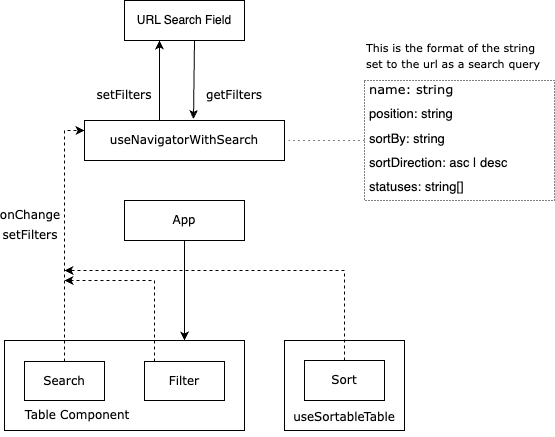

The diagram above was exported from draw.io. Its source (the exported page's mxGraphModel, read from the mxfile embedded in the PNG):
<mxGraphModel dx="1028" dy="622" grid="1" gridSize="10" guides="1" tooltips="1" connect="1" arrows="1" fold="1" page="1" pageScale="1" pageWidth="850" pageHeight="1100" math="0" shadow="0">
  <root>
    <mxCell id="0" />
    <mxCell id="1" parent="0" />
    <mxCell id="DGYO4G8yMx2RjZBLPBtD-11" value="" style="rounded=0;whiteSpace=wrap;html=1;fillColor=none;fontFamily=Verdana;" vertex="1" parent="1">
      <mxGeometry x="240" y="380" width="240" height="90" as="geometry" />
    </mxCell>
    <mxCell id="DGYO4G8yMx2RjZBLPBtD-2" value="URL Search Field" style="rounded=0;whiteSpace=wrap;html=1;" vertex="1" parent="1">
      <mxGeometry x="360" y="40" width="120" height="40" as="geometry" />
    </mxCell>
    <mxCell id="DGYO4G8yMx2RjZBLPBtD-39" style="edgeStyle=none;rounded=0;orthogonalLoop=1;jettySize=auto;html=1;entryX=0;entryY=0.25;entryDx=0;entryDy=0;dashed=1;fontFamily=Verdana;fontSize=11;" edge="1" parent="1" source="DGYO4G8yMx2RjZBLPBtD-3" target="DGYO4G8yMx2RjZBLPBtD-4">
      <mxGeometry relative="1" as="geometry">
        <Array as="points">
          <mxPoint x="300" y="170" />
        </Array>
      </mxGeometry>
    </mxCell>
    <mxCell id="DGYO4G8yMx2RjZBLPBtD-3" value="Search" style="rounded=0;whiteSpace=wrap;html=1;fontFamily=Verdana;" vertex="1" parent="1">
      <mxGeometry x="260" y="401" width="80" height="39" as="geometry" />
    </mxCell>
    <mxCell id="DGYO4G8yMx2RjZBLPBtD-4" value="useNavigatorWithSearch" style="rounded=0;whiteSpace=wrap;html=1;fontFamily=Verdana;" vertex="1" parent="1">
      <mxGeometry x="320" y="160" width="200" height="40" as="geometry" />
    </mxCell>
    <mxCell id="DGYO4G8yMx2RjZBLPBtD-22" style="edgeStyle=orthogonalEdgeStyle;rounded=0;orthogonalLoop=1;jettySize=auto;html=1;entryX=0.75;entryY=0;entryDx=0;entryDy=0;fontFamily=Verdana;" edge="1" parent="1" source="DGYO4G8yMx2RjZBLPBtD-6" target="DGYO4G8yMx2RjZBLPBtD-11">
      <mxGeometry relative="1" as="geometry" />
    </mxCell>
    <mxCell id="DGYO4G8yMx2RjZBLPBtD-6" value="App" style="rounded=0;whiteSpace=wrap;html=1;fontFamily=Verdana;" vertex="1" parent="1">
      <mxGeometry x="360" y="240" width="120" height="40" as="geometry" />
    </mxCell>
    <mxCell id="DGYO4G8yMx2RjZBLPBtD-38" style="edgeStyle=none;rounded=0;orthogonalLoop=1;jettySize=auto;html=1;dashed=1;fontFamily=Verdana;fontSize=11;exitX=0.125;exitY=0;exitDx=0;exitDy=0;exitPerimeter=0;" edge="1" parent="1" source="DGYO4G8yMx2RjZBLPBtD-7">
      <mxGeometry relative="1" as="geometry">
        <mxPoint x="300" y="320" as="targetPoint" />
        <Array as="points">
          <mxPoint x="390" y="320" />
        </Array>
      </mxGeometry>
    </mxCell>
    <mxCell id="DGYO4G8yMx2RjZBLPBtD-7" value="Filter" style="rounded=0;whiteSpace=wrap;html=1;fontFamily=Verdana;" vertex="1" parent="1">
      <mxGeometry x="380" y="401" width="80" height="39" as="geometry" />
    </mxCell>
    <mxCell id="DGYO4G8yMx2RjZBLPBtD-14" value="" style="rounded=0;whiteSpace=wrap;html=1;fillColor=none;fontFamily=Verdana;" vertex="1" parent="1">
      <mxGeometry x="520" y="380" width="120" height="90" as="geometry" />
    </mxCell>
    <mxCell id="DGYO4G8yMx2RjZBLPBtD-41" style="edgeStyle=none;rounded=0;orthogonalLoop=1;jettySize=auto;html=1;dashed=1;fontFamily=Verdana;fontSize=11;" edge="1" parent="1" source="DGYO4G8yMx2RjZBLPBtD-8">
      <mxGeometry relative="1" as="geometry">
        <mxPoint x="300" y="310" as="targetPoint" />
        <Array as="points">
          <mxPoint x="580" y="310" />
        </Array>
      </mxGeometry>
    </mxCell>
    <mxCell id="DGYO4G8yMx2RjZBLPBtD-8" value="Sort" style="rounded=0;whiteSpace=wrap;html=1;fontFamily=Verdana;" vertex="1" parent="1">
      <mxGeometry x="540" y="400" width="80" height="40" as="geometry" />
    </mxCell>
    <mxCell id="DGYO4G8yMx2RjZBLPBtD-13" value="Table Component" style="text;html=1;strokeColor=none;fillColor=none;align=center;verticalAlign=middle;whiteSpace=wrap;rounded=0;fontFamily=Verdana;" vertex="1" parent="1">
      <mxGeometry x="258" y="440" width="110" height="30" as="geometry" />
    </mxCell>
    <mxCell id="DGYO4G8yMx2RjZBLPBtD-15" value="useSortableTable" style="text;html=1;strokeColor=none;fillColor=none;align=center;verticalAlign=middle;whiteSpace=wrap;rounded=0;fontFamily=Verdana;" vertex="1" parent="1">
      <mxGeometry x="535" y="438" width="90" height="37" as="geometry" />
    </mxCell>
    <mxCell id="DGYO4G8yMx2RjZBLPBtD-17" value="getFilters" style="text;html=1;strokeColor=none;fillColor=none;align=center;verticalAlign=middle;whiteSpace=wrap;rounded=0;fontFamily=Verdana;" vertex="1" parent="1">
      <mxGeometry x="440" y="120" width="60" height="30" as="geometry" />
    </mxCell>
    <mxCell id="DGYO4G8yMx2RjZBLPBtD-18" value="" style="endArrow=classic;html=1;rounded=0;exitX=0.375;exitY=0;exitDx=0;exitDy=0;exitPerimeter=0;fontFamily=Verdana;" edge="1" parent="1" source="DGYO4G8yMx2RjZBLPBtD-4">
      <mxGeometry width="50" height="50" relative="1" as="geometry">
        <mxPoint x="105" y="210" as="sourcePoint" />
        <mxPoint x="395" y="80" as="targetPoint" />
      </mxGeometry>
    </mxCell>
    <mxCell id="DGYO4G8yMx2RjZBLPBtD-19" value="" style="endArrow=classic;html=1;rounded=0;entryX=0.545;entryY=-0.037;entryDx=0;entryDy=0;entryPerimeter=0;fontFamily=Verdana;" edge="1" parent="1" target="DGYO4G8yMx2RjZBLPBtD-4">
      <mxGeometry width="50" height="50" relative="1" as="geometry">
        <mxPoint x="430" y="80" as="sourcePoint" />
        <mxPoint x="430" y="120" as="targetPoint" />
      </mxGeometry>
    </mxCell>
    <mxCell id="DGYO4G8yMx2RjZBLPBtD-21" value="setFilters" style="text;html=1;strokeColor=none;fillColor=none;align=center;verticalAlign=middle;whiteSpace=wrap;rounded=0;fontFamily=Verdana;" vertex="1" parent="1">
      <mxGeometry x="330" y="120" width="60" height="30" as="geometry" />
    </mxCell>
    <mxCell id="DGYO4G8yMx2RjZBLPBtD-25" value="onChange" style="text;html=1;strokeColor=none;fillColor=none;align=center;verticalAlign=middle;whiteSpace=wrap;rounded=0;fontFamily=Verdana;" vertex="1" parent="1">
      <mxGeometry x="236" y="245" width="60" height="20" as="geometry" />
    </mxCell>
    <mxCell id="DGYO4G8yMx2RjZBLPBtD-28" value="setFilters" style="text;html=1;strokeColor=none;fillColor=none;align=center;verticalAlign=middle;whiteSpace=wrap;rounded=0;fontFamily=Verdana;" vertex="1" parent="1">
      <mxGeometry x="236" y="260" width="60" height="30" as="geometry" />
    </mxCell>
    <mxCell id="DGYO4G8yMx2RjZBLPBtD-31" value="&lt;p style=&quot;line-height: 1;&quot;&gt;&lt;/p&gt;&lt;h1 style=&quot;font-size: 13px;&quot;&gt;&lt;span style=&quot;font-family: Verdana; background-color: initial; font-weight: normal;&quot;&gt;name: string&lt;/span&gt;&lt;/h1&gt;&lt;h1 style=&quot;font-size: 13px;&quot;&gt;&lt;span style=&quot;font-weight: normal;&quot;&gt;position: string&lt;/span&gt;&lt;/h1&gt;&lt;h1 style=&quot;font-size: 13px;&quot;&gt;&lt;span style=&quot;font-weight: normal;&quot;&gt;sortBy: string&lt;/span&gt;&lt;/h1&gt;&lt;h1 style=&quot;font-size: 13px;&quot;&gt;&lt;span style=&quot;font-weight: normal;&quot;&gt;sortDirection: asc | desc&lt;/span&gt;&lt;/h1&gt;&lt;h1 style=&quot;font-size: 13px;&quot;&gt;&lt;span style=&quot;font-weight: normal;&quot;&gt;statuses: string[]&lt;/span&gt;&lt;/h1&gt;&lt;p&gt;&lt;/p&gt;" style="text;html=1;strokeColor=default;fillColor=none;spacing=5;spacingTop=-20;whiteSpace=wrap;overflow=hidden;rounded=0;strokeWidth=1;dashed=1;dashPattern=1 2;" vertex="1" parent="1">
      <mxGeometry x="600" y="120" width="190" height="120" as="geometry" />
    </mxCell>
    <mxCell id="DGYO4G8yMx2RjZBLPBtD-34" value="" style="endArrow=none;dashed=1;html=1;strokeWidth=1;rounded=0;fontFamily=Verdana;fontSize=13;exitX=0;exitY=0.5;exitDx=0;exitDy=0;dashPattern=1 4;" edge="1" parent="1" source="DGYO4G8yMx2RjZBLPBtD-31">
      <mxGeometry width="50" height="50" relative="1" as="geometry">
        <mxPoint x="390" y="400" as="sourcePoint" />
        <mxPoint x="520" y="180" as="targetPoint" />
      </mxGeometry>
    </mxCell>
    <mxCell id="DGYO4G8yMx2RjZBLPBtD-35" value="&lt;font style=&quot;font-size: 11px;&quot;&gt;This is the format of the string set to the url as a search query&lt;/font&gt;" style="text;html=1;strokeColor=none;fillColor=none;align=left;verticalAlign=middle;whiteSpace=wrap;rounded=0;dashed=1;dashPattern=1 2;fontFamily=Verdana;fontSize=13;" vertex="1" parent="1">
      <mxGeometry x="600" y="80" width="190" height="30" as="geometry" />
    </mxCell>
  </root>
</mxGraphModel>